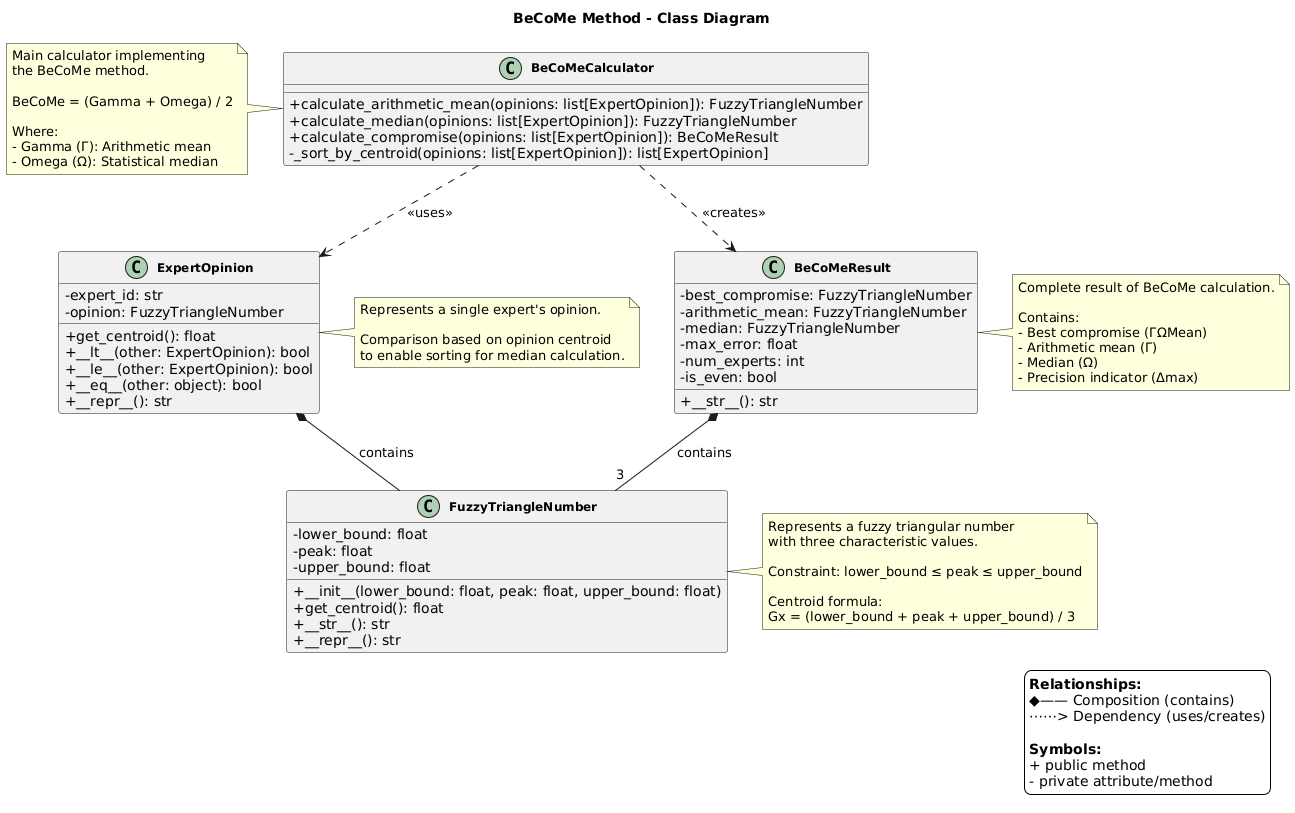

The diagram above was rendered by PlantUML. Its source (embedded in the PNG):
@startuml
' Style configuration
skinparam classAttributeIconSize 0
skinparam classFontSize 12
skinparam classFontStyle bold
skinparam backgroundColor #FFFFFF
skinparam shadowing false

' Title
title BeCoMe Method - Class Diagram

' FuzzyTriangleNumber class
class FuzzyTriangleNumber {
    ' Attributes
    - lower_bound: float
    - peak: float
    - upper_bound: float
    
    ' Methods
    + __init__(lower_bound: float, peak: float, upper_bound: float)
    + get_centroid(): float
    + __str__(): str
    + __repr__(): str
}

note right of FuzzyTriangleNumber
    Represents a fuzzy triangular number
    with three characteristic values.
    
    Constraint: lower_bound ≤ peak ≤ upper_bound
    
    Centroid formula:
    Gx = (lower_bound + peak + upper_bound) / 3
end note

' ExpertOpinion class
class ExpertOpinion {
    ' Attributes
    - expert_id: str
    - opinion: FuzzyTriangleNumber
    
    ' Methods
    + get_centroid(): float
    + __lt__(other: ExpertOpinion): bool
    + __le__(other: ExpertOpinion): bool
    + __eq__(other: object): bool
    + __repr__(): str
}

note right of ExpertOpinion
    Represents a single expert's opinion.
    
    Comparison based on opinion centroid
    to enable sorting for median calculation.
end note

' BeCoMeCalculator class
class BeCoMeCalculator {
    ' Methods
    + calculate_arithmetic_mean(opinions: list[ExpertOpinion]): FuzzyTriangleNumber
    + calculate_median(opinions: list[ExpertOpinion]): FuzzyTriangleNumber
    + calculate_compromise(opinions: list[ExpertOpinion]): BeCoMeResult
    - _sort_by_centroid(opinions: list[ExpertOpinion]): list[ExpertOpinion]
}

note left of BeCoMeCalculator
    Main calculator implementing
    the BeCoMe method.
    
    BeCoMe = (Gamma + Omega) / 2
    
    Where:
    - Gamma (Γ): Arithmetic mean
    - Omega (Ω): Statistical median
end note

' BeCoMeResult class
class BeCoMeResult {
    ' Attributes
    - best_compromise: FuzzyTriangleNumber
    - arithmetic_mean: FuzzyTriangleNumber
    - median: FuzzyTriangleNumber
    - max_error: float
    - num_experts: int
    - is_even: bool
    
    ' Methods
    + __str__(): str
}

note right of BeCoMeResult
    Complete result of BeCoMe calculation.
    
    Contains:
    - Best compromise (ΓΩMean)
    - Arithmetic mean (Γ)
    - Median (Ω)
    - Precision indicator (Δmax)
end note

' Relationships
ExpertOpinion *-- FuzzyTriangleNumber : contains
BeCoMeCalculator ..> ExpertOpinion : <<uses>>
BeCoMeCalculator ..> BeCoMeResult : <<creates>>
BeCoMeResult *-- "3" FuzzyTriangleNumber : contains

' Legend
legend bottom right
    **Relationships:**
    ◆—— Composition (contains)
    ⋯⋯> Dependency (uses/creates)
    
    **Symbols:**
    + public method
    - private attribute/method
endlegend
@enduml